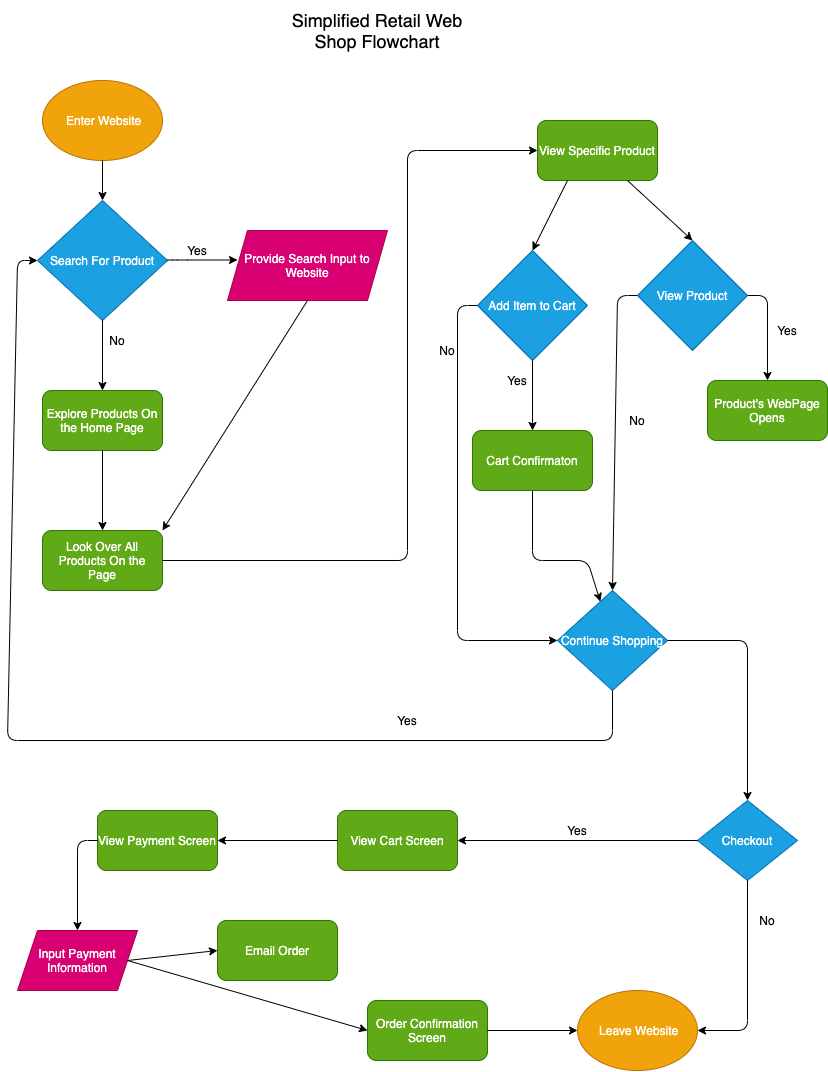

The diagram above was exported from draw.io. Its source (the exported page's mxGraphModel, read from the mxfile embedded in the PNG):
<mxGraphModel dx="821" dy="820" grid="1" gridSize="10" guides="1" tooltips="1" connect="1" arrows="1" fold="1" page="1" pageScale="1" pageWidth="850" pageHeight="1100" background="#ffffff" math="0" shadow="0">
  <root>
    <mxCell id="0" />
    <mxCell id="1" parent="0" />
    <mxCell id="2" value="&lt;font style=&quot;font-size: 18px&quot; color=&quot;#000000&quot;&gt;Simplified Retail Web Shop Flowchart&lt;/font&gt;" style="text;html=1;strokeColor=none;fillColor=none;align=center;verticalAlign=middle;whiteSpace=wrap;rounded=0;" vertex="1" parent="1">
      <mxGeometry x="300" y="10" width="180" height="60" as="geometry" />
    </mxCell>
    <mxCell id="3" value="&amp;nbsp;Enter Website" style="ellipse;whiteSpace=wrap;html=1;fillColor=#f0a30a;strokeColor=#BD7000;fontColor=#ffffff;" vertex="1" parent="1">
      <mxGeometry x="55" y="90" width="120" height="80" as="geometry" />
    </mxCell>
    <mxCell id="4" value="Search For Product" style="rhombus;whiteSpace=wrap;html=1;fillColor=#1ba1e2;strokeColor=#006EAF;fontColor=#ffffff;" vertex="1" parent="1">
      <mxGeometry x="50" y="210" width="130" height="120" as="geometry" />
    </mxCell>
    <mxCell id="6" value="" style="endArrow=classic;html=1;strokeColor=#000000;" edge="1" parent="1">
      <mxGeometry width="50" height="50" relative="1" as="geometry">
        <mxPoint x="180" y="269.5" as="sourcePoint" />
        <mxPoint x="250" y="269.5" as="targetPoint" />
        <Array as="points">
          <mxPoint x="190" y="269.5" />
        </Array>
      </mxGeometry>
    </mxCell>
    <mxCell id="7" value="" style="endArrow=classic;html=1;exitX=0.5;exitY=1;exitDx=0;exitDy=0;strokeColor=#000000;" edge="1" parent="1" source="3" target="4">
      <mxGeometry width="50" height="50" relative="1" as="geometry">
        <mxPoint x="150" y="180" as="sourcePoint" />
        <mxPoint x="114.5" y="220" as="targetPoint" />
        <Array as="points" />
      </mxGeometry>
    </mxCell>
    <mxCell id="8" value="" style="endArrow=classic;html=1;exitX=0.5;exitY=1;exitDx=0;exitDy=0;entryX=0.5;entryY=0;entryDx=0;entryDy=0;strokeColor=#000000;" edge="1" parent="1" source="4" target="20">
      <mxGeometry width="50" height="50" relative="1" as="geometry">
        <mxPoint x="70" y="350" as="sourcePoint" />
        <mxPoint x="114.5" y="380" as="targetPoint" />
        <Array as="points" />
      </mxGeometry>
    </mxCell>
    <mxCell id="10" value="&lt;font color=&quot;#000000&quot;&gt;Yes&lt;/font&gt;" style="text;html=1;strokeColor=none;fillColor=none;align=center;verticalAlign=middle;whiteSpace=wrap;rounded=0;" vertex="1" parent="1">
      <mxGeometry x="190" y="250" width="40" height="20" as="geometry" />
    </mxCell>
    <mxCell id="11" value="&lt;font color=&quot;#000000&quot;&gt;No&lt;/font&gt;" style="text;html=1;strokeColor=none;fillColor=none;align=center;verticalAlign=middle;whiteSpace=wrap;rounded=0;" vertex="1" parent="1">
      <mxGeometry x="110" y="340" width="40" height="20" as="geometry" />
    </mxCell>
    <mxCell id="17" value="" style="endArrow=classic;html=1;entryX=1;entryY=0;entryDx=0;entryDy=0;exitX=0.5;exitY=1;exitDx=0;exitDy=0;strokeColor=#000000;" edge="1" parent="1" source="22" target="18">
      <mxGeometry width="50" height="50" relative="1" as="geometry">
        <mxPoint x="380" y="325" as="sourcePoint" />
        <mxPoint x="210" y="540" as="targetPoint" />
      </mxGeometry>
    </mxCell>
    <mxCell id="18" value="Look Over All Products On the Page" style="rounded=1;whiteSpace=wrap;html=1;fillColor=#60a917;strokeColor=#2D7600;fontColor=#ffffff;" vertex="1" parent="1">
      <mxGeometry x="55" y="540" width="120" height="60" as="geometry" />
    </mxCell>
    <mxCell id="20" value="Explore Products On the Home Page" style="rounded=1;whiteSpace=wrap;html=1;fillColor=#60a917;strokeColor=#2D7600;fontColor=#ffffff;" vertex="1" parent="1">
      <mxGeometry x="55" y="400" width="120" height="60" as="geometry" />
    </mxCell>
    <mxCell id="22" value="&lt;span&gt;Provide Search Input to Website&lt;/span&gt;" style="shape=parallelogram;perimeter=parallelogramPerimeter;whiteSpace=wrap;html=1;fixedSize=1;fillColor=#d80073;strokeColor=#A50040;fontColor=#ffffff;" vertex="1" parent="1">
      <mxGeometry x="240" y="240" width="160" height="70" as="geometry" />
    </mxCell>
    <mxCell id="23" value="" style="endArrow=classic;html=1;exitX=0.5;exitY=1;exitDx=0;exitDy=0;entryX=0.5;entryY=0;entryDx=0;entryDy=0;strokeColor=#000000;" edge="1" parent="1" source="20" target="18">
      <mxGeometry width="50" height="50" relative="1" as="geometry">
        <mxPoint x="260" y="430" as="sourcePoint" />
        <mxPoint x="310" y="380" as="targetPoint" />
      </mxGeometry>
    </mxCell>
    <mxCell id="24" value="" style="endArrow=classic;html=1;exitX=1;exitY=0.5;exitDx=0;exitDy=0;entryX=0;entryY=0.5;entryDx=0;entryDy=0;strokeColor=#000000;" edge="1" parent="1" source="18" target="25">
      <mxGeometry width="50" height="50" relative="1" as="geometry">
        <mxPoint x="230" y="600" as="sourcePoint" />
        <mxPoint x="500" y="160" as="targetPoint" />
        <Array as="points">
          <mxPoint x="420" y="570" />
          <mxPoint x="420" y="160" />
        </Array>
      </mxGeometry>
    </mxCell>
    <mxCell id="25" value="View Specific Product" style="rounded=1;whiteSpace=wrap;html=1;fillColor=#60a917;strokeColor=#2D7600;fontColor=#ffffff;" vertex="1" parent="1">
      <mxGeometry x="550" y="130" width="120" height="60" as="geometry" />
    </mxCell>
    <mxCell id="26" value="Add Item to Cart" style="rhombus;whiteSpace=wrap;html=1;fillColor=#1ba1e2;strokeColor=#006EAF;fontColor=#ffffff;" vertex="1" parent="1">
      <mxGeometry x="490" y="260" width="110" height="110" as="geometry" />
    </mxCell>
    <mxCell id="27" value="View Product" style="rhombus;whiteSpace=wrap;html=1;fillColor=#1ba1e2;strokeColor=#006EAF;fontColor=#ffffff;" vertex="1" parent="1">
      <mxGeometry x="650" y="250" width="110" height="110" as="geometry" />
    </mxCell>
    <mxCell id="28" value="" style="endArrow=classic;html=1;exitX=0.25;exitY=1;exitDx=0;exitDy=0;entryX=0.5;entryY=0;entryDx=0;entryDy=0;strokeColor=#000000;" edge="1" parent="1" source="25" target="26">
      <mxGeometry width="50" height="50" relative="1" as="geometry">
        <mxPoint x="520" y="380" as="sourcePoint" />
        <mxPoint x="570" y="330" as="targetPoint" />
      </mxGeometry>
    </mxCell>
    <mxCell id="29" value="" style="endArrow=classic;html=1;entryX=0.5;entryY=0;entryDx=0;entryDy=0;exitX=0.75;exitY=1;exitDx=0;exitDy=0;strokeColor=#000000;" edge="1" parent="1" source="25" target="27">
      <mxGeometry width="50" height="50" relative="1" as="geometry">
        <mxPoint x="520" y="380" as="sourcePoint" />
        <mxPoint x="570" y="330" as="targetPoint" />
      </mxGeometry>
    </mxCell>
    <mxCell id="30" value="" style="endArrow=classic;html=1;exitX=0.5;exitY=1;exitDx=0;exitDy=0;strokeColor=#000000;" edge="1" parent="1" source="26">
      <mxGeometry width="50" height="50" relative="1" as="geometry">
        <mxPoint x="520" y="540" as="sourcePoint" />
        <mxPoint x="545" y="440" as="targetPoint" />
      </mxGeometry>
    </mxCell>
    <mxCell id="32" value="&lt;font color=&quot;#000000&quot;&gt;No&lt;/font&gt;" style="text;html=1;strokeColor=none;fillColor=none;align=center;verticalAlign=middle;whiteSpace=wrap;rounded=0;" vertex="1" parent="1">
      <mxGeometry x="440" y="350" width="40" height="20" as="geometry" />
    </mxCell>
    <mxCell id="36" value="&lt;font color=&quot;#000000&quot;&gt;Yes&lt;/font&gt;" style="text;html=1;strokeColor=none;fillColor=none;align=center;verticalAlign=middle;whiteSpace=wrap;rounded=0;" vertex="1" parent="1">
      <mxGeometry x="510" y="380" width="40" height="20" as="geometry" />
    </mxCell>
    <mxCell id="37" value="Product's WebPage Opens" style="rounded=1;whiteSpace=wrap;html=1;fillColor=#60a917;strokeColor=#2D7600;fontColor=#ffffff;" vertex="1" parent="1">
      <mxGeometry x="720" y="390" width="120" height="60" as="geometry" />
    </mxCell>
    <mxCell id="39" value="" style="endArrow=classic;html=1;exitX=1;exitY=0.5;exitDx=0;exitDy=0;entryX=0.5;entryY=0;entryDx=0;entryDy=0;strokeColor=#000000;" edge="1" parent="1" source="27" target="37">
      <mxGeometry width="50" height="50" relative="1" as="geometry">
        <mxPoint x="770" y="320" as="sourcePoint" />
        <mxPoint x="820" y="270" as="targetPoint" />
        <Array as="points">
          <mxPoint x="780" y="305" />
        </Array>
      </mxGeometry>
    </mxCell>
    <mxCell id="40" value="&lt;font color=&quot;#000000&quot;&gt;Yes&lt;/font&gt;" style="text;html=1;strokeColor=none;fillColor=none;align=center;verticalAlign=middle;whiteSpace=wrap;rounded=0;" vertex="1" parent="1">
      <mxGeometry x="780" y="330" width="40" height="20" as="geometry" />
    </mxCell>
    <mxCell id="41" value="&lt;font color=&quot;#000000&quot;&gt;No&lt;/font&gt;" style="text;html=1;strokeColor=none;fillColor=none;align=center;verticalAlign=middle;whiteSpace=wrap;rounded=0;" vertex="1" parent="1">
      <mxGeometry x="630" y="420" width="40" height="20" as="geometry" />
    </mxCell>
    <mxCell id="42" value="" style="endArrow=classic;html=1;exitX=0;exitY=0.5;exitDx=0;exitDy=0;strokeColor=#000000;entryX=0.5;entryY=0;entryDx=0;entryDy=0;" edge="1" parent="1" source="27" target="61">
      <mxGeometry width="50" height="50" relative="1" as="geometry">
        <mxPoint x="630" y="530" as="sourcePoint" />
        <mxPoint x="630" y="620" as="targetPoint" />
        <Array as="points">
          <mxPoint x="630" y="305" />
        </Array>
      </mxGeometry>
    </mxCell>
    <mxCell id="49" value="" style="endArrow=classic;html=1;exitX=0;exitY=0.5;exitDx=0;exitDy=0;strokeColor=#000000;entryX=0;entryY=0.5;entryDx=0;entryDy=0;" edge="1" parent="1" source="26" target="61">
      <mxGeometry width="50" height="50" relative="1" as="geometry">
        <mxPoint x="430" y="320" as="sourcePoint" />
        <mxPoint x="560" y="650" as="targetPoint" />
        <Array as="points">
          <mxPoint x="470" y="315" />
          <mxPoint x="470" y="650" />
        </Array>
      </mxGeometry>
    </mxCell>
    <mxCell id="51" value="" style="endArrow=classic;html=1;strokeColor=#000000;exitX=0.5;exitY=1;exitDx=0;exitDy=0;" edge="1" parent="1" source="80" target="61">
      <mxGeometry width="50" height="50" relative="1" as="geometry">
        <mxPoint x="570" y="520" as="sourcePoint" />
        <mxPoint x="600" y="620" as="targetPoint" />
        <Array as="points">
          <mxPoint x="545" y="570" />
          <mxPoint x="600" y="570" />
        </Array>
      </mxGeometry>
    </mxCell>
    <mxCell id="61" value="Continue Shopping" style="rhombus;whiteSpace=wrap;html=1;fillColor=#1ba1e2;strokeColor=#006EAF;fontColor=#ffffff;" vertex="1" parent="1">
      <mxGeometry x="570" y="600" width="110" height="100" as="geometry" />
    </mxCell>
    <mxCell id="62" value="" style="endArrow=classic;html=1;strokeColor=#000000;exitX=0.5;exitY=1;exitDx=0;exitDy=0;entryX=0;entryY=0.5;entryDx=0;entryDy=0;" edge="1" parent="1" source="61" target="4">
      <mxGeometry width="50" height="50" relative="1" as="geometry">
        <mxPoint x="610" y="720" as="sourcePoint" />
        <mxPoint x="20" y="220" as="targetPoint" />
        <Array as="points">
          <mxPoint x="625" y="750" />
          <mxPoint x="20" y="750" />
          <mxPoint x="30" y="270" />
        </Array>
      </mxGeometry>
    </mxCell>
    <mxCell id="63" value="&lt;font color=&quot;#000000&quot;&gt;Yes&lt;/font&gt;" style="text;html=1;strokeColor=none;fillColor=none;align=center;verticalAlign=middle;whiteSpace=wrap;rounded=0;" vertex="1" parent="1">
      <mxGeometry x="400" y="720" width="40" height="20" as="geometry" />
    </mxCell>
    <mxCell id="66" value="" style="endArrow=classic;html=1;strokeColor=#000000;exitX=1;exitY=0.5;exitDx=0;exitDy=0;entryX=0.5;entryY=0;entryDx=0;entryDy=0;" edge="1" parent="1" source="61" target="67">
      <mxGeometry width="50" height="50" relative="1" as="geometry">
        <mxPoint x="460" y="770" as="sourcePoint" />
        <mxPoint x="760" y="710" as="targetPoint" />
        <Array as="points">
          <mxPoint x="760" y="650" />
        </Array>
      </mxGeometry>
    </mxCell>
    <mxCell id="67" value="Checkout" style="rhombus;whiteSpace=wrap;html=1;fillColor=#1ba1e2;strokeColor=#006EAF;fontColor=#ffffff;" vertex="1" parent="1">
      <mxGeometry x="710" y="810" width="100" height="80" as="geometry" />
    </mxCell>
    <mxCell id="69" value="&amp;nbsp;Leave Website" style="ellipse;whiteSpace=wrap;html=1;fillColor=#f0a30a;strokeColor=#BD7000;fontColor=#ffffff;" vertex="1" parent="1">
      <mxGeometry x="590" y="1000" width="120" height="80" as="geometry" />
    </mxCell>
    <mxCell id="70" value="" style="endArrow=classic;html=1;strokeColor=#000000;exitX=0.5;exitY=1;exitDx=0;exitDy=0;entryX=1;entryY=0.5;entryDx=0;entryDy=0;" edge="1" parent="1" source="67" target="69">
      <mxGeometry width="50" height="50" relative="1" as="geometry">
        <mxPoint x="430" y="860" as="sourcePoint" />
        <mxPoint x="760" y="1070" as="targetPoint" />
        <Array as="points">
          <mxPoint x="760" y="1040" />
        </Array>
      </mxGeometry>
    </mxCell>
    <mxCell id="72" value="&lt;font color=&quot;#000000&quot;&gt;No&lt;/font&gt;" style="text;html=1;strokeColor=none;fillColor=none;align=center;verticalAlign=middle;whiteSpace=wrap;rounded=0;" vertex="1" parent="1">
      <mxGeometry x="760" y="920" width="40" height="20" as="geometry" />
    </mxCell>
    <mxCell id="73" value="" style="endArrow=classic;html=1;strokeColor=#000000;exitX=0;exitY=0.5;exitDx=0;exitDy=0;" edge="1" parent="1" source="67">
      <mxGeometry width="50" height="50" relative="1" as="geometry">
        <mxPoint x="430" y="860" as="sourcePoint" />
        <mxPoint x="470" y="850" as="targetPoint" />
      </mxGeometry>
    </mxCell>
    <mxCell id="74" value="&lt;font color=&quot;#000000&quot;&gt;Yes&lt;/font&gt;" style="text;html=1;strokeColor=none;fillColor=none;align=center;verticalAlign=middle;whiteSpace=wrap;rounded=0;" vertex="1" parent="1">
      <mxGeometry x="570" y="830" width="40" height="20" as="geometry" />
    </mxCell>
    <mxCell id="75" value="View Cart Screen" style="rounded=1;whiteSpace=wrap;html=1;fillColor=#60a917;strokeColor=#2D7600;fontColor=#ffffff;" vertex="1" parent="1">
      <mxGeometry x="350" y="820" width="120" height="60" as="geometry" />
    </mxCell>
    <mxCell id="77" value="View Payment Screen" style="rounded=1;whiteSpace=wrap;html=1;fillColor=#60a917;strokeColor=#2D7600;fontColor=#ffffff;" vertex="1" parent="1">
      <mxGeometry x="110" y="820" width="120" height="60" as="geometry" />
    </mxCell>
    <mxCell id="78" value="" style="endArrow=classic;html=1;strokeColor=#000000;exitX=0;exitY=0.5;exitDx=0;exitDy=0;entryX=1;entryY=0.5;entryDx=0;entryDy=0;" edge="1" parent="1" source="75" target="77">
      <mxGeometry width="50" height="50" relative="1" as="geometry">
        <mxPoint x="360" y="940" as="sourcePoint" />
        <mxPoint x="480" y="810" as="targetPoint" />
      </mxGeometry>
    </mxCell>
    <mxCell id="79" value="Input Payment Information" style="shape=parallelogram;perimeter=parallelogramPerimeter;whiteSpace=wrap;html=1;fixedSize=1;fillColor=#d80073;strokeColor=#A50040;fontColor=#ffffff;" vertex="1" parent="1">
      <mxGeometry x="30" y="940" width="120" height="60" as="geometry" />
    </mxCell>
    <mxCell id="80" value="Cart Confirmaton" style="rounded=1;whiteSpace=wrap;html=1;fillColor=#60a917;strokeColor=#2D7600;fontColor=#ffffff;" vertex="1" parent="1">
      <mxGeometry x="485" y="440" width="120" height="60" as="geometry" />
    </mxCell>
    <mxCell id="81" value="" style="endArrow=classic;html=1;exitX=0.5;exitY=1;exitDx=0;exitDy=0;strokeColor=#000000;" edge="1" parent="1" target="80">
      <mxGeometry width="50" height="50" relative="1" as="geometry">
        <mxPoint x="545" y="500" as="sourcePoint" />
        <mxPoint x="612.8318584070796" y="611.0619469026549" as="targetPoint" />
        <Array as="points" />
      </mxGeometry>
    </mxCell>
    <mxCell id="82" value="" style="endArrow=classic;html=1;strokeColor=#000000;exitX=0;exitY=0.5;exitDx=0;exitDy=0;entryX=0.5;entryY=0;entryDx=0;entryDy=0;" edge="1" parent="1" source="77" target="79">
      <mxGeometry width="50" height="50" relative="1" as="geometry">
        <mxPoint x="370" y="680" as="sourcePoint" />
        <mxPoint x="50" y="850" as="targetPoint" />
        <Array as="points">
          <mxPoint x="90" y="850" />
        </Array>
      </mxGeometry>
    </mxCell>
    <mxCell id="83" value="Order Confirmation Screen" style="rounded=1;whiteSpace=wrap;html=1;fillColor=#60a917;strokeColor=#2D7600;fontColor=#ffffff;" vertex="1" parent="1">
      <mxGeometry x="380" y="1010" width="120" height="60" as="geometry" />
    </mxCell>
    <mxCell id="84" value="Email Order" style="rounded=1;whiteSpace=wrap;html=1;fillColor=#60a917;strokeColor=#2D7600;fontColor=#ffffff;" vertex="1" parent="1">
      <mxGeometry x="230" y="930" width="120" height="60" as="geometry" />
    </mxCell>
    <mxCell id="85" value="" style="endArrow=classic;html=1;strokeColor=#000000;exitX=1;exitY=0.5;exitDx=0;exitDy=0;entryX=0;entryY=0.5;entryDx=0;entryDy=0;" edge="1" parent="1" source="79" target="84">
      <mxGeometry width="50" height="50" relative="1" as="geometry">
        <mxPoint x="370" y="780" as="sourcePoint" />
        <mxPoint x="420" y="730" as="targetPoint" />
      </mxGeometry>
    </mxCell>
    <mxCell id="86" value="" style="endArrow=classic;html=1;strokeColor=#000000;entryX=0;entryY=0.5;entryDx=0;entryDy=0;" edge="1" parent="1" target="83">
      <mxGeometry width="50" height="50" relative="1" as="geometry">
        <mxPoint x="140" y="970" as="sourcePoint" />
        <mxPoint x="420" y="730" as="targetPoint" />
      </mxGeometry>
    </mxCell>
    <mxCell id="87" value="" style="endArrow=classic;html=1;strokeColor=#000000;exitX=1;exitY=0.5;exitDx=0;exitDy=0;entryX=0;entryY=0.5;entryDx=0;entryDy=0;" edge="1" parent="1" source="83" target="69">
      <mxGeometry width="50" height="50" relative="1" as="geometry">
        <mxPoint x="370" y="780" as="sourcePoint" />
        <mxPoint x="420" y="730" as="targetPoint" />
      </mxGeometry>
    </mxCell>
  </root>
</mxGraphModel>